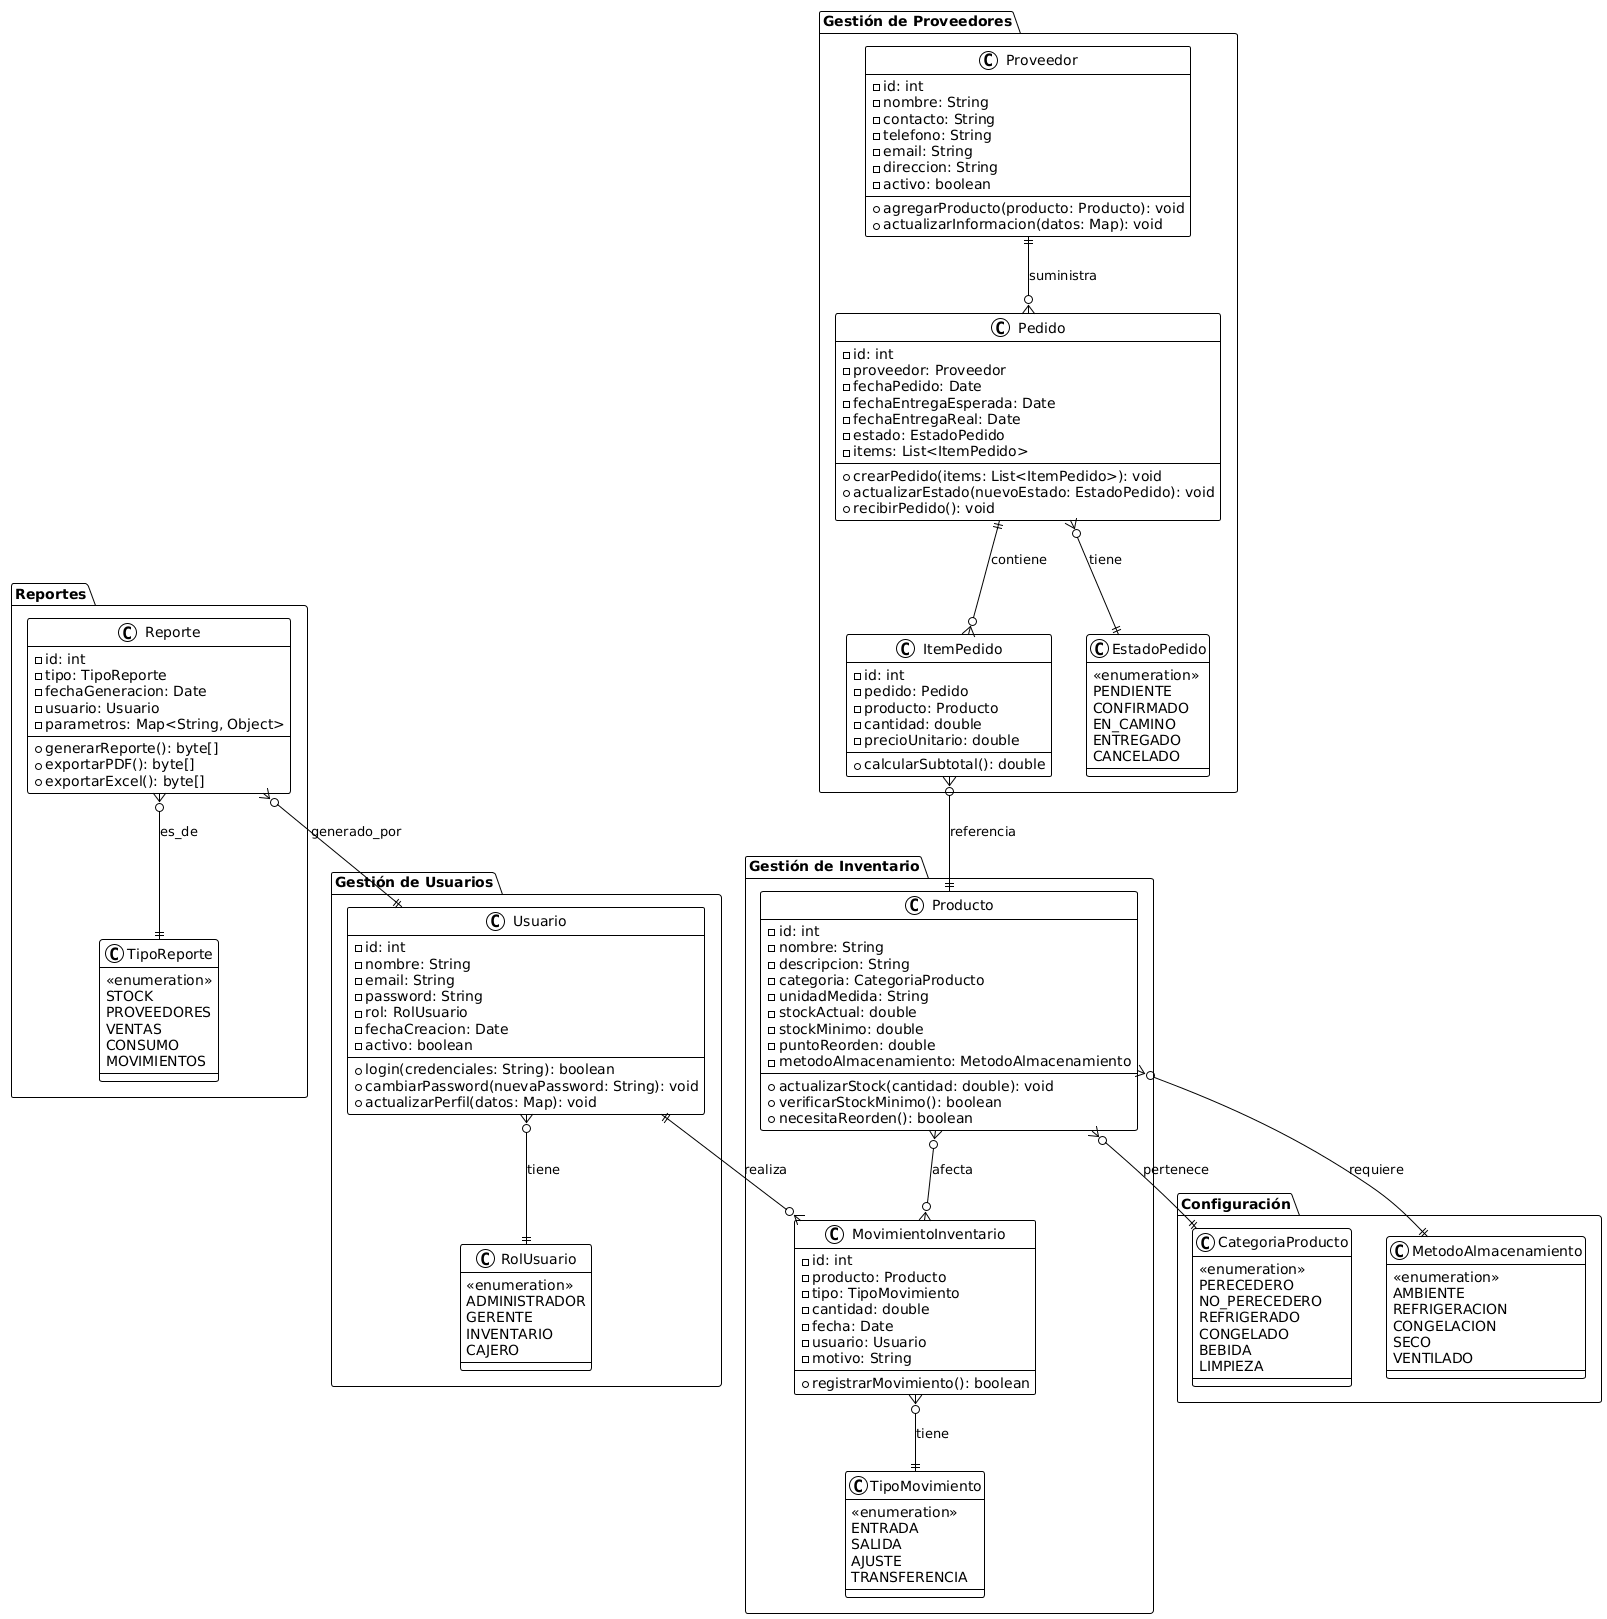

The diagram above was rendered by PlantUML. Its source (embedded in the PNG):
@startuml
!theme plain

skinparam class {
  BackgroundColor White
  BorderColor Black
  ArrowColor Black
}

package "Gestión de Inventario" {
  class Producto {
    - id: int
    - nombre: String
    - descripcion: String
    - categoria: CategoriaProducto
    - unidadMedida: String
    - stockActual: double
    - stockMinimo: double
    - puntoReorden: double
    - metodoAlmacenamiento: MetodoAlmacenamiento
    + actualizarStock(cantidad: double): void
    + verificarStockMinimo(): boolean
    + necesitaReorden(): boolean
  }

  class MovimientoInventario {
    - id: int
    - producto: Producto
    - tipo: TipoMovimiento
    - cantidad: double
    - fecha: Date
    - usuario: Usuario
    - motivo: String
    + registrarMovimiento(): boolean
  }

  class TipoMovimiento {
    <<enumeration>>
    ENTRADA
    SALIDA
    AJUSTE
    TRANSFERENCIA
  }
}

package "Gestión de Usuarios" {
  class Usuario {
    - id: int
    - nombre: String
    - email: String
    - password: String
    - rol: RolUsuario
    - fechaCreacion: Date
    - activo: boolean
    + login(credenciales: String): boolean
    + cambiarPassword(nuevaPassword: String): void
    + actualizarPerfil(datos: Map): void
  }

  class RolUsuario {
    <<enumeration>>
    ADMINISTRADOR
    GERENTE
    INVENTARIO
    CAJERO
  }
}

package "Gestión de Proveedores" {
  class Proveedor {
    - id: int
    - nombre: String
    - contacto: String
    - telefono: String
    - email: String
    - direccion: String
    - activo: boolean
    + agregarProducto(producto: Producto): void
    + actualizarInformacion(datos: Map): void
  }

  class Pedido {
    - id: int
    - proveedor: Proveedor
    - fechaPedido: Date
    - fechaEntregaEsperada: Date
    - fechaEntregaReal: Date
    - estado: EstadoPedido
    - items: List<ItemPedido>
    + crearPedido(items: List<ItemPedido>): void
    + actualizarEstado(nuevoEstado: EstadoPedido): void
    + recibirPedido(): void
  }

  class ItemPedido {
    - id: int
    - pedido: Pedido
    - producto: Producto
    - cantidad: double
    - precioUnitario: double
    + calcularSubtotal(): double
  }

  class EstadoPedido {
    <<enumeration>>
    PENDIENTE
    CONFIRMADO
    EN_CAMINO
    ENTREGADO
    CANCELADO
  }
}

package "Configuración" {
  class CategoriaProducto {
    <<enumeration>>
    PERECEDERO
    NO_PERECEDERO
    REFRIGERADO
    CONGELADO
    BEBIDA
    LIMPIEZA
  }

  class MetodoAlmacenamiento {
    <<enumeration>>
    AMBIENTE
    REFRIGERACION
    CONGELACION
    SECO
    VENTILADO
  }
}

package "Reportes" {
  class Reporte {
    - id: int
    - tipo: TipoReporte
    - fechaGeneracion: Date
    - usuario: Usuario
    - parametros: Map<String, Object>
    + generarReporte(): byte[]
    + exportarPDF(): byte[]
    + exportarExcel(): byte[]
  }

  class TipoReporte {
    <<enumeration>>
    STOCK
    PROVEEDORES
    VENTAS
    CONSUMO
    MOVIMIENTOS
  }
}

' Relaciones entre clases
Usuario ||--o{ MovimientoInventario : realiza
Producto }o--o{ MovimientoInventario : afecta
MovimientoInventario }o--|| TipoMovimiento : tiene
Producto }o--|| CategoriaProducto : pertenece
Producto }o--|| MetodoAlmacenamiento : requiere
Proveedor ||--o{ Pedido : suministra
Pedido ||--o{ ItemPedido : contiene
ItemPedido }o--|| Producto : referencia
Pedido }o--|| EstadoPedido : tiene
Usuario }o--|| RolUsuario : tiene
Reporte }o--|| TipoReporte : es_de
Reporte }o--|| Usuario : generado_por
@enduml